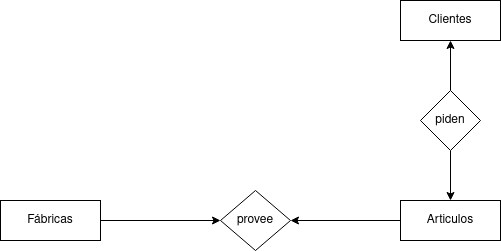

The diagram above was exported from draw.io. Its source (the exported page's mxGraphModel, read from the mxfile embedded in the PNG):
<mxGraphModel dx="1434" dy="752" grid="1" gridSize="10" guides="1" tooltips="1" connect="1" arrows="1" fold="1" page="1" pageScale="1" pageWidth="827" pageHeight="1169" math="0" shadow="0">
  <root>
    <mxCell id="0" />
    <mxCell id="1" parent="0" />
    <mxCell id="dd6FOA0o5gc563hlDWdJ-1" value="Clientes" style="whiteSpace=wrap;html=1;align=center;" vertex="1" parent="1">
      <mxGeometry x="450" y="200" width="100" height="40" as="geometry" />
    </mxCell>
    <mxCell id="dd6FOA0o5gc563hlDWdJ-8" style="edgeStyle=orthogonalEdgeStyle;rounded=0;orthogonalLoop=1;jettySize=auto;html=1;exitX=0;exitY=0.5;exitDx=0;exitDy=0;entryX=1;entryY=0.5;entryDx=0;entryDy=0;" edge="1" parent="1" source="dd6FOA0o5gc563hlDWdJ-2" target="dd6FOA0o5gc563hlDWdJ-5">
      <mxGeometry relative="1" as="geometry" />
    </mxCell>
    <mxCell id="dd6FOA0o5gc563hlDWdJ-2" value="Articulos" style="whiteSpace=wrap;html=1;align=center;" vertex="1" parent="1">
      <mxGeometry x="450" y="400" width="100" height="40" as="geometry" />
    </mxCell>
    <mxCell id="dd6FOA0o5gc563hlDWdJ-9" style="edgeStyle=orthogonalEdgeStyle;rounded=0;orthogonalLoop=1;jettySize=auto;html=1;exitX=1;exitY=0.5;exitDx=0;exitDy=0;entryX=0;entryY=0.5;entryDx=0;entryDy=0;" edge="1" parent="1" source="dd6FOA0o5gc563hlDWdJ-4" target="dd6FOA0o5gc563hlDWdJ-5">
      <mxGeometry relative="1" as="geometry" />
    </mxCell>
    <mxCell id="dd6FOA0o5gc563hlDWdJ-4" value="Fábricas" style="whiteSpace=wrap;html=1;align=center;" vertex="1" parent="1">
      <mxGeometry x="50" y="400" width="100" height="40" as="geometry" />
    </mxCell>
    <mxCell id="dd6FOA0o5gc563hlDWdJ-5" value="provee" style="shape=rhombus;perimeter=rhombusPerimeter;whiteSpace=wrap;html=1;align=center;" vertex="1" parent="1">
      <mxGeometry x="270" y="390" width="70" height="60" as="geometry" />
    </mxCell>
    <mxCell id="dd6FOA0o5gc563hlDWdJ-11" style="edgeStyle=orthogonalEdgeStyle;rounded=0;orthogonalLoop=1;jettySize=auto;html=1;exitX=0.5;exitY=0;exitDx=0;exitDy=0;entryX=0.5;entryY=1;entryDx=0;entryDy=0;" edge="1" parent="1" source="dd6FOA0o5gc563hlDWdJ-10" target="dd6FOA0o5gc563hlDWdJ-1">
      <mxGeometry relative="1" as="geometry" />
    </mxCell>
    <mxCell id="dd6FOA0o5gc563hlDWdJ-12" style="edgeStyle=orthogonalEdgeStyle;rounded=0;orthogonalLoop=1;jettySize=auto;html=1;exitX=0.5;exitY=1;exitDx=0;exitDy=0;entryX=0.5;entryY=0;entryDx=0;entryDy=0;" edge="1" parent="1" source="dd6FOA0o5gc563hlDWdJ-10" target="dd6FOA0o5gc563hlDWdJ-2">
      <mxGeometry relative="1" as="geometry" />
    </mxCell>
    <mxCell id="dd6FOA0o5gc563hlDWdJ-10" value="piden" style="shape=rhombus;perimeter=rhombusPerimeter;whiteSpace=wrap;html=1;align=center;" vertex="1" parent="1">
      <mxGeometry x="470" y="290" width="60" height="60" as="geometry" />
    </mxCell>
  </root>
</mxGraphModel>